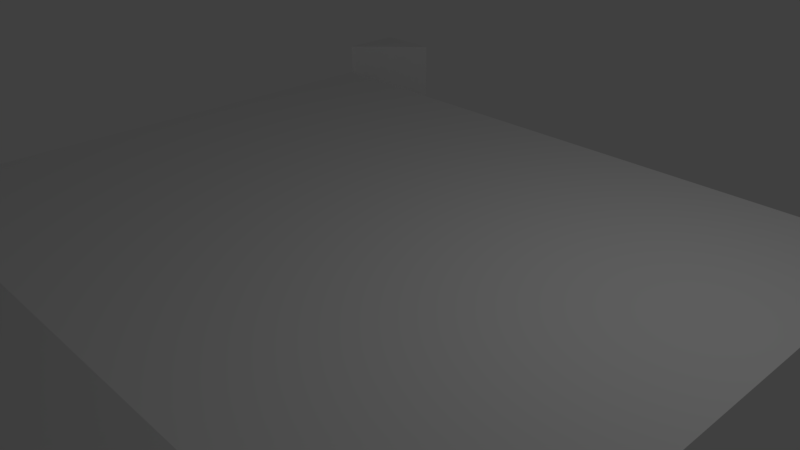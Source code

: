 # Source: GroundOffRamp.blend  (saved by Blender 2.79.0; exported with 4.5.12 LTS)
import bpy
from mathutils import Matrix  # noqa: F401  (used for matrix-valued properties, if any)

bpy.ops.wm.read_factory_settings(use_empty=True)
scene = bpy.context.scene
scene.name = 'Scene'

# ---- collections
col_collection_1 = bpy.data.collections.new('Collection 1'); scene.collection.children.link(col_collection_1)

# ---- materials (node trees are filled in below, after node groups)
mat_material = bpy.data.materials.new('Material')
mat_material.alpha_threshold = 0.0
mat_material.use_transparent_shadow = False
mat_material.roughness = 0.5
mat_material.line_color = (0.0, 0.0, 0.0, 1.0)

# ---- material node trees

# ---- world
world_world = bpy.data.worlds.new('World'); scene.world = world_world
world_world.color = (0.05088, 0.05088, 0.05088)
world_world.use_sun_shadow = False
world_world.sun_shadow_jitter_overblur = 0.0
world_world.cycles.sampling_method = 'MANUAL'

# ---- cameras
cam_camera = bpy.data.cameras.new('Camera')
cam_camera.clip_end = 100.0
cam_camera.lens = 35.0
cam_camera.sensor_width = 32.0
cam_camera.sensor_height = 18.0
cam_camera.ortho_scale = 7.314
cam_camera.dof.focus_distance = 0.0
cam_camera.dof.aperture_fstop = 128.0

# ---- lights
light_lamp = bpy.data.lights.new('Lamp', 'POINT')
light_lamp.transmission_factor = 0.0
light_lamp.cutoff_distance = 30.0
light_lamp.energy = 100.0
light_lamp.shadow_buffer_clip_start = 1.001
light_lamp.shadow_soft_size = 0.1
light_lamp.shadow_maximum_resolution = 0.006
light_lamp.use_absolute_resolution = True

# ---- meshes
me_cube = bpy.data.meshes.new('Cube')
me_cube.from_pydata([(-4.0, 4.0, 0.5), (-4.0, 2.384e-07, 0.5), (-4.0, 5.0, 1.0), (-5.0, 4.768e-07, 0.5), (-5.0, 4.0, 0.5), (-4.0, 5.0, 0.0), (-5.0, 5.0, 1.0), (-5.0, 4.0, 1.0), (2.384e-06, 5.0, 0.0), (-1.431e-06, 0.0, 0.5), (9.537e-07, 4.0, 0.5)], [], [(0, 4, 3, 1), (2, 6, 7), (10, 0, 1, 9), (8, 5, 0, 10), (7, 4, 5, 2), (4, 0, 5)])
me_cube.materials.append(mat_material)
me_cube.use_remesh_preserve_volume = False
me_cube.use_remesh_preserve_attributes = False
me_cube.use_mirror_vertex_groups = False
me_cube.update()

# ---- objects
ob_cube = bpy.data.objects.new('Cube', me_cube)
ob_lamp = bpy.data.objects.new('Lamp', light_lamp)
ob_camera = bpy.data.objects.new('Camera', cam_camera)

# ---- transforms, parenting, visibility, modifiers, constraints
ob_cube.location = (0.0, 0.0, 0.0)
ob_cube.lock_rotations_4d = False
ob_cube.empty_display_type = 'ARROWS'
ob_cube.lineart.crease_threshold = 0.0
_m = ob_cube.modifiers.new('Mirror', 'MIRROR')
_m.use_axis = (True, True, False)
ob_lamp.location = (4.076, 1.005, 5.904)
ob_lamp.rotation_euler = (0.6503, 0.05522, 1.866)
ob_lamp.lock_rotations_4d = False
ob_lamp.empty_display_type = 'ARROWS'
ob_lamp.color = (0.0, 0.0, 0.0, 0.0)
ob_lamp.lineart.crease_threshold = 0.0
ob_camera.location = (7.481, -6.508, 5.344)
ob_camera.rotation_euler = (1.109, 0.0, 0.8149)
ob_camera.lock_rotations_4d = False
ob_camera.empty_display_type = 'ARROWS'
ob_camera.color = (0.0, 0.0, 0.0, 0.0)
ob_camera.display_type = 'WIRE'
ob_camera.lineart.crease_threshold = 0.0

# ---- collection membership
col_collection_1.objects.link(ob_cube)
col_collection_1.objects.link(ob_lamp)
col_collection_1.objects.link(ob_camera)

# ---- scene / render settings (as saved in the file)
scene.camera = ob_camera
scene.frame_start = 1; scene.frame_end = 250; scene.frame_set(1)
scene.render.engine = 'BLENDER_EEVEE_NEXT'
scene.render.resolution_percentage = 50
scene.render.dither_intensity = 0.0
scene.cycles.use_denoising = False
scene.cycles.samples = 128
scene.cycles.sampling_pattern = 'TABULATED_SOBOL'
scene.cycles.use_adaptive_sampling = False
scene.cycles.use_light_tree = False
scene.cycles.blur_glossy = 0.0
scene.cycles.sample_clamp_indirect = 0.0
scene.view_settings.view_transform = 'Standard'
bpy.context.view_layer.update()
